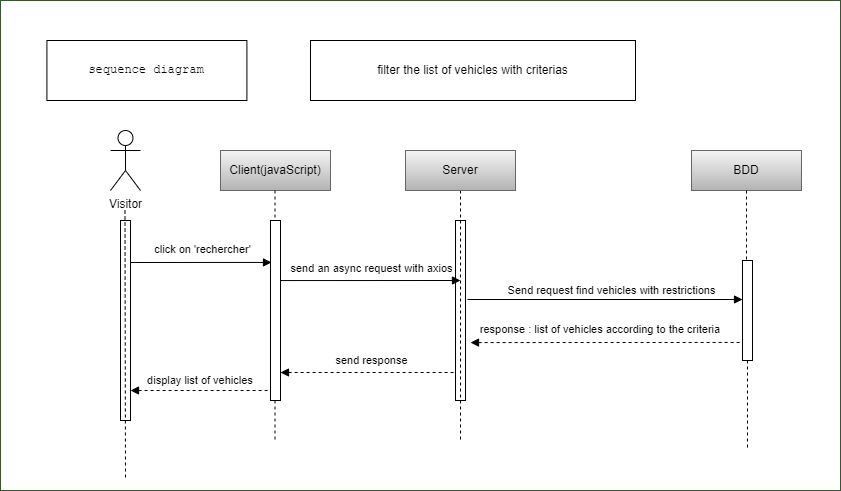

The diagram above was exported from draw.io. Its source (the exported page's mxGraphModel, read from the mxfile embedded in the PNG):
<mxGraphModel dx="2102" dy="-313" grid="1" gridSize="10" guides="1" tooltips="1" connect="1" arrows="1" fold="1" page="1" pageScale="1" pageWidth="850" pageHeight="1100" math="0" shadow="0">
  <root>
    <mxCell id="0" />
    <mxCell id="1" parent="0" />
    <mxCell id="2" value="App" style="rounded=0;whiteSpace=wrap;html=1;fontFamily=Helvetica;fontSize=30;fontColor=#ffffff;verticalAlign=top;fillColor=#FFFFFF;strokeColor=#3A5431;backgroundOutline=0;" parent="1" vertex="1">
      <mxGeometry x="-30" y="1900" width="840" height="490" as="geometry" />
    </mxCell>
    <mxCell id="3" value="&lt;pre dir=&quot;ltr&quot; data-ved=&quot;2ahUKEwjTnIHI8ouDAxXJUKQEHYWSAA4Q3ewLegQIBRAP&quot; style=&quot;text-align:left&quot; id=&quot;tw-target-text&quot; data-placeholder=&quot;Traduction&quot; class=&quot;tw-data-text tw-text-large tw-ta&quot;&gt;&lt;span lang=&quot;en&quot; class=&quot;Y2IQFc&quot;&gt;sequence diagram&lt;/span&gt;&lt;/pre&gt;" style="rounded=0;whiteSpace=wrap;html=1;fontColor=#000000;labelBackgroundColor=#FFFFFF;strokeColor=#000000;fillColor=#FFFFFF;" parent="1" vertex="1">
      <mxGeometry x="16.41" y="1940" width="200" height="60" as="geometry" />
    </mxCell>
    <mxCell id="4" value="Visitor" style="shape=umlActor;verticalLabelPosition=bottom;verticalAlign=top;html=1;fontColor=#000000;labelBackgroundColor=#FFFFFF;strokeColor=#000000;" parent="1" vertex="1">
      <mxGeometry x="80" y="2030" width="30" height="60" as="geometry" />
    </mxCell>
    <mxCell id="5" value="" style="html=1;points=[];perimeter=orthogonalPerimeter;fontColor=#000000;labelBackgroundColor=#FFFFFF;" parent="1" vertex="1">
      <mxGeometry x="90" y="2120" width="10" height="200" as="geometry" />
    </mxCell>
    <mxCell id="6" value="" style="html=1;points=[];perimeter=orthogonalPerimeter;fontColor=#000000;labelBackgroundColor=#FFFFFF;" parent="1" vertex="1">
      <mxGeometry x="425" y="2120" width="10" height="180" as="geometry" />
    </mxCell>
    <mxCell id="7" style="edgeStyle=none;html=1;dashed=1;fontFamily=Helvetica;startArrow=none;startFill=0;endArrow=none;endFill=0;fontColor=#000000;labelBackgroundColor=#FFFFFF;strokeColor=#000000;" parent="1" source="8" edge="1">
      <mxGeometry relative="1" as="geometry">
        <mxPoint x="430" y="2340" as="targetPoint" />
      </mxGeometry>
    </mxCell>
    <mxCell id="8" value="Server" style="rounded=0;whiteSpace=wrap;html=1;labelBackgroundColor=none;fillColor=#f5f5f5;strokeColor=#666666;gradientColor=#b3b3b3;fontColor=#000000;" parent="1" vertex="1">
      <mxGeometry x="375" y="2050" width="110" height="40" as="geometry" />
    </mxCell>
    <mxCell id="9" value="BDD" style="rounded=0;whiteSpace=wrap;html=1;labelBackgroundColor=none;fillColor=#f5f5f5;strokeColor=#666666;gradientColor=#b3b3b3;fontColor=#000000;" parent="1" vertex="1">
      <mxGeometry x="661" y="2050" width="110" height="40" as="geometry" />
    </mxCell>
    <mxCell id="10" value="filter the list of vehicles with criterias" style="rounded=0;whiteSpace=wrap;html=1;fontColor=#000000;labelBackgroundColor=#FFFFFF;fillColor=#FFFFFF;strokeColor=#000000;" parent="1" vertex="1">
      <mxGeometry x="280" y="1940" width="325" height="60" as="geometry" />
    </mxCell>
    <mxCell id="11" style="edgeStyle=none;html=1;entryX=0;entryY=0.233;entryDx=0;entryDy=0;entryPerimeter=0;endArrow=block;endFill=1;fontColor=#000000;labelBackgroundColor=#FFFFFF;strokeColor=#000000;" parent="1" edge="1">
      <mxGeometry relative="1" as="geometry">
        <mxPoint x="100" y="2162" as="sourcePoint" />
        <mxPoint x="241" y="2161.94" as="targetPoint" />
        <Array as="points" />
      </mxGeometry>
    </mxCell>
    <mxCell id="12" value="&lt;pre dir=&quot;ltr&quot; data-ved=&quot;2ahUKEwiWief8te6CAxUTfqQEHRUeBPsQ3ewLegQICBAP&quot; style=&quot;text-align:left&quot; id=&quot;tw-target-text&quot; data-placeholder=&quot;Traduction&quot; class=&quot;tw-data-text tw-text-large tw-ta&quot;&gt;&lt;font face=&quot;Helvetica&quot;&gt;click on 'rechercher'&lt;/font&gt;&lt;/pre&gt;" style="edgeLabel;html=1;align=center;verticalAlign=middle;resizable=0;points=[];fontColor=#000000;labelBackgroundColor=none;" parent="11" vertex="1" connectable="0">
      <mxGeometry x="0.1718" y="-1" relative="1" as="geometry">
        <mxPoint x="-12" y="-13" as="offset" />
      </mxGeometry>
    </mxCell>
    <mxCell id="13" style="edgeStyle=none;html=1;endArrow=block;endFill=1;fontColor=#000000;labelBackgroundColor=#FFFFFF;strokeColor=#000000;" parent="1" edge="1">
      <mxGeometry relative="1" as="geometry">
        <mxPoint x="437" y="2199" as="sourcePoint" />
        <mxPoint x="712" y="2199" as="targetPoint" />
      </mxGeometry>
    </mxCell>
    <mxCell id="14" value="&lt;pre dir=&quot;ltr&quot; data-ved=&quot;2ahUKEwiWief8te6CAxUTfqQEHRUeBPsQ3ewLegQICBAP&quot; style=&quot;text-align:left&quot; id=&quot;tw-target-text&quot; data-placeholder=&quot;Traduction&quot; class=&quot;tw-data-text tw-text-large tw-ta&quot;&gt;&lt;font face=&quot;Helvetica&quot;&gt;Send request find vehicles with restrictions&lt;/font&gt;&lt;/pre&gt;" style="edgeLabel;html=1;align=center;verticalAlign=middle;resizable=0;points=[];fontColor=#000000;labelBackgroundColor=none;" parent="13" vertex="1" connectable="0">
      <mxGeometry x="0.1718" y="-1" relative="1" as="geometry">
        <mxPoint x="-18" y="-10" as="offset" />
      </mxGeometry>
    </mxCell>
    <mxCell id="15" style="edgeStyle=none;html=1;entryX=0.1;entryY=0.073;entryDx=0;entryDy=0;entryPerimeter=0;endArrow=none;endFill=0;startArrow=block;startFill=1;dashed=1;exitX=1.5;exitY=0.523;exitDx=0;exitDy=0;exitPerimeter=0;fontColor=#000000;labelBackgroundColor=#FFFFFF;strokeColor=#000000;" parent="1" edge="1">
      <mxGeometry relative="1" as="geometry">
        <mxPoint x="440" y="2242.0699999999997" as="sourcePoint" />
        <mxPoint x="711" y="2241.95" as="targetPoint" />
      </mxGeometry>
    </mxCell>
    <mxCell id="16" value="&lt;pre dir=&quot;ltr&quot; data-ved=&quot;2ahUKEwiWief8te6CAxUTfqQEHRUeBPsQ3ewLegQICBAP&quot; style=&quot;text-align:left&quot; id=&quot;tw-target-text&quot; data-placeholder=&quot;Traduction&quot; class=&quot;tw-data-text tw-text-large tw-ta&quot;&gt;&lt;font face=&quot;Helvetica&quot;&gt;response : list of vehicles according to the criteria &lt;/font&gt;&lt;/pre&gt;" style="edgeLabel;html=1;align=center;verticalAlign=middle;resizable=0;points=[];fontColor=#000000;labelBackgroundColor=none;" parent="15" vertex="1" connectable="0">
      <mxGeometry x="0.1718" y="-1" relative="1" as="geometry">
        <mxPoint x="-29" y="-13" as="offset" />
      </mxGeometry>
    </mxCell>
    <mxCell id="17" value="&lt;br&gt;" style="edgeLabel;html=1;align=center;verticalAlign=middle;resizable=0;points=[];fontFamily=Helvetica;fontColor=#000000;labelBackgroundColor=#FFFFFF;" parent="15" vertex="1" connectable="0">
      <mxGeometry x="0.6827" y="-1" relative="1" as="geometry">
        <mxPoint as="offset" />
      </mxGeometry>
    </mxCell>
    <mxCell id="18" style="edgeStyle=none;html=1;entryX=0.1;entryY=0.073;entryDx=0;entryDy=0;entryPerimeter=0;endArrow=none;endFill=0;startArrow=block;startFill=1;dashed=1;fontColor=#000000;labelBackgroundColor=#FFFFFF;strokeColor=#000000;" parent="1" source="26" edge="1">
      <mxGeometry relative="1" as="geometry">
        <mxPoint x="99" y="2272" as="sourcePoint" />
        <mxPoint x="425" y="2272" as="targetPoint" />
      </mxGeometry>
    </mxCell>
    <mxCell id="19" value="&lt;pre dir=&quot;ltr&quot; data-ved=&quot;2ahUKEwiWief8te6CAxUTfqQEHRUeBPsQ3ewLegQICBAP&quot; style=&quot;text-align:left&quot; id=&quot;tw-target-text&quot; data-placeholder=&quot;Traduction&quot; class=&quot;tw-data-text tw-text-large tw-ta&quot;&gt;&lt;font face=&quot;Helvetica&quot;&gt;send response&lt;/font&gt;&lt;/pre&gt;" style="edgeLabel;html=1;align=center;verticalAlign=middle;resizable=0;points=[];fontColor=#000000;labelBackgroundColor=none;" parent="18" vertex="1" connectable="0">
      <mxGeometry x="0.1718" y="-1" relative="1" as="geometry">
        <mxPoint x="-13" y="-13" as="offset" />
      </mxGeometry>
    </mxCell>
    <mxCell id="20" value="" style="edgeStyle=none;html=1;dashed=1;fontFamily=Helvetica;startArrow=none;startFill=0;endArrow=none;endFill=0;fontColor=#000000;labelBackgroundColor=#FFFFFF;strokeColor=#000000;" parent="1" source="9" target="21" edge="1">
      <mxGeometry relative="1" as="geometry">
        <mxPoint x="716" y="2640" as="targetPoint" />
        <mxPoint x="716" y="2090" as="sourcePoint" />
      </mxGeometry>
    </mxCell>
    <mxCell id="21" value="" style="html=1;points=[];perimeter=orthogonalPerimeter;fontColor=#000000;labelBackgroundColor=#FFFFFF;" parent="1" vertex="1">
      <mxGeometry x="712" y="2160" width="10" height="100" as="geometry" />
    </mxCell>
    <mxCell id="22" value="" style="edgeStyle=none;html=1;dashed=1;fontFamily=Helvetica;startArrow=none;startFill=0;endArrow=none;endFill=0;fontColor=#000000;labelBackgroundColor=#FFFFFF;strokeColor=#000000;" parent="1" source="21" edge="1">
      <mxGeometry relative="1" as="geometry">
        <mxPoint x="717" y="2350" as="targetPoint" />
        <mxPoint x="716" y="2260" as="sourcePoint" />
      </mxGeometry>
    </mxCell>
    <mxCell id="23" style="edgeStyle=none;html=1;dashed=1;fontFamily=Helvetica;startArrow=none;startFill=0;endArrow=none;endFill=0;fontColor=#000000;labelBackgroundColor=#FFFFFF;strokeColor=#000000;" parent="1" edge="1">
      <mxGeometry relative="1" as="geometry">
        <mxPoint x="95" y="2380" as="targetPoint" />
        <mxPoint x="94.5" y="2110" as="sourcePoint" />
      </mxGeometry>
    </mxCell>
    <mxCell id="24" value="Client(javaScript)" style="rounded=0;whiteSpace=wrap;html=1;labelBackgroundColor=none;fillColor=#f5f5f5;strokeColor=#666666;gradientColor=#b3b3b3;fontColor=#000000;" parent="1" vertex="1">
      <mxGeometry x="190" y="2050" width="110" height="40" as="geometry" />
    </mxCell>
    <mxCell id="25" style="edgeStyle=none;html=1;dashed=1;fontFamily=Helvetica;startArrow=none;startFill=0;endArrow=none;endFill=0;fontColor=#000000;labelBackgroundColor=#FFFFFF;strokeColor=#000000;" parent="1" source="26" edge="1">
      <mxGeometry relative="1" as="geometry">
        <mxPoint x="244.5" y="2340" as="targetPoint" />
        <mxPoint x="244.5" y="2090" as="sourcePoint" />
      </mxGeometry>
    </mxCell>
    <mxCell id="27" value="" style="edgeStyle=none;html=1;dashed=1;fontFamily=Helvetica;startArrow=none;startFill=0;endArrow=none;endFill=0;fontColor=#000000;labelBackgroundColor=#FFFFFF;strokeColor=#000000;" parent="1" target="26" edge="1">
      <mxGeometry relative="1" as="geometry">
        <mxPoint x="244.5" y="2340" as="targetPoint" />
        <mxPoint x="244.5" y="2090" as="sourcePoint" />
      </mxGeometry>
    </mxCell>
    <mxCell id="26" value="" style="html=1;points=[];perimeter=orthogonalPerimeter;fontColor=#000000;labelBackgroundColor=#FFFFFF;" parent="1" vertex="1">
      <mxGeometry x="240" y="2120" width="10" height="180" as="geometry" />
    </mxCell>
    <mxCell id="28" style="edgeStyle=none;html=1;endArrow=block;endFill=1;fontColor=#000000;labelBackgroundColor=#FFFFFF;strokeColor=#000000;" parent="1" edge="1">
      <mxGeometry relative="1" as="geometry">
        <mxPoint x="250" y="2180.06" as="sourcePoint" />
        <mxPoint x="430" y="2180" as="targetPoint" />
        <Array as="points" />
      </mxGeometry>
    </mxCell>
    <mxCell id="29" value="&lt;pre dir=&quot;ltr&quot; data-ved=&quot;2ahUKEwiWief8te6CAxUTfqQEHRUeBPsQ3ewLegQICBAP&quot; style=&quot;text-align:left&quot; id=&quot;tw-target-text&quot; data-placeholder=&quot;Traduction&quot; class=&quot;tw-data-text tw-text-large tw-ta&quot;&gt;&lt;font face=&quot;Helvetica&quot;&gt;send an async request with axios&lt;/font&gt;&lt;/pre&gt;" style="edgeLabel;html=1;align=center;verticalAlign=middle;resizable=0;points=[];fontColor=#000000;labelBackgroundColor=none;" parent="28" vertex="1" connectable="0">
      <mxGeometry x="0.1718" y="-1" relative="1" as="geometry">
        <mxPoint x="-15" y="-13" as="offset" />
      </mxGeometry>
    </mxCell>
    <mxCell id="30" style="edgeStyle=none;html=1;endArrow=none;endFill=0;startArrow=block;startFill=1;dashed=1;fontColor=#000000;labelBackgroundColor=#FFFFFF;strokeColor=#000000;" parent="1" edge="1">
      <mxGeometry relative="1" as="geometry">
        <mxPoint x="100" y="2290" as="sourcePoint" />
        <mxPoint x="240" y="2290" as="targetPoint" />
      </mxGeometry>
    </mxCell>
    <mxCell id="31" value="&lt;pre dir=&quot;ltr&quot; data-ved=&quot;2ahUKEwiWief8te6CAxUTfqQEHRUeBPsQ3ewLegQICBAP&quot; style=&quot;text-align:left&quot; id=&quot;tw-target-text&quot; data-placeholder=&quot;Traduction&quot; class=&quot;tw-data-text tw-text-large tw-ta&quot;&gt;&lt;font face=&quot;Helvetica&quot;&gt;display list of vehicles &lt;/font&gt;&lt;/pre&gt;" style="edgeLabel;html=1;align=center;verticalAlign=middle;resizable=0;points=[];fontColor=#000000;labelBackgroundColor=none;" parent="30" vertex="1" connectable="0">
      <mxGeometry x="0.1718" y="-1" relative="1" as="geometry">
        <mxPoint x="-12" y="-11" as="offset" />
      </mxGeometry>
    </mxCell>
  </root>
</mxGraphModel>